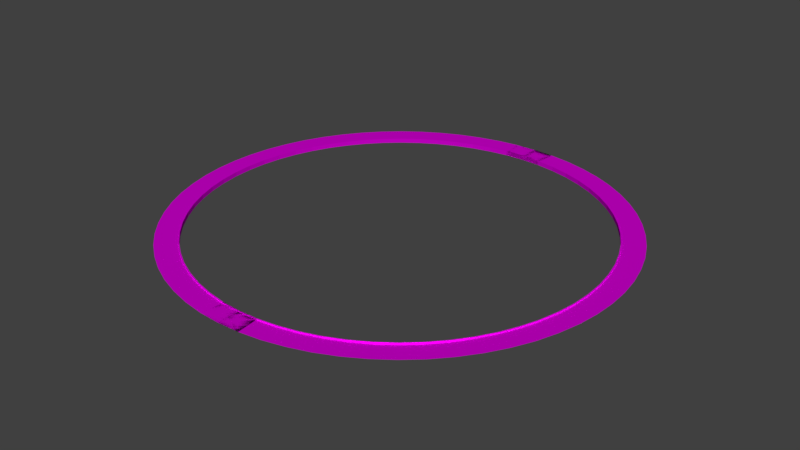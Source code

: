 # Source: Muro.blend  (saved by Blender 2.78.0; exported with 4.5.12 LTS)
import bpy
from mathutils import Matrix  # noqa: F401  (used for matrix-valued properties, if any)

bpy.ops.wm.read_factory_settings(use_empty=True)
scene = bpy.context.scene
scene.name = 'Scene'

# ---- collections
col_collection_1 = bpy.data.collections.new('Collection 1'); scene.collection.children.link(col_collection_1)

# ---- images (referenced by path relative to the original .blend; pixels are not part of the script)
import os
ASSET_DIR = os.environ.get("B2B_ASSET_DIR", "")  # directory of the original .blend (textures are referenced by path, not embedded)
HERE = os.path.dirname(os.path.abspath(__file__))  # packed textures are extracted next to this script under _unpacked/

def load_image(name, relpath, width, height, colorspace="sRGB"):
    """Load a texture the original file referenced (path relative to the .blend, or extracted next to this script)."""
    p = next((c for c in (os.path.join(HERE, relpath), os.path.join(ASSET_DIR, relpath)) if relpath and os.path.exists(c)), "")
    if p:
        img = bpy.data.images.load(p, check_existing=True)
        img.name = name
    else:  # same state as the original file: an image datablock whose file is absent (Cycles renders it pink)
        img = bpy.data.images.new(name, width, height)
        img.source = "FILE"
        img.filepath = "//" + (relpath or name)
    img.colorspace_settings.name = colorspace
    return img
img_muro_txt_png = load_image('Muro_TXT.png', 'Muro_TXT.png', 1024, 1024, 'sRGB')

# ---- materials (node trees are filled in below, after node groups)
mat_material_001 = bpy.data.materials.new('Material.001')
mat_material_001.alpha_threshold = 0.0
mat_material_001.roughness = 0.5
mat_material_002 = bpy.data.materials.new('Material.002')
mat_material_002.alpha_threshold = 0.0
mat_material_002.roughness = 0.5

# ---- material node trees
mat_material_001.use_nodes = True; mat_material_001.node_tree.nodes.clear()
_N = mat_material_001.node_tree.nodes; _L = mat_material_001.node_tree.links
n0 = _N.new('ShaderNodeBsdfDiffuse'); n0.name = 'Diffuse BSDF'; n0.location = (10, 300)
n1 = _N.new('ShaderNodeTexImage'); n1.name = 'Image Texture'; n1.location = (-263, 285)
n1.width = 140
n1.image = img_muro_txt_png
n2 = _N.new('ShaderNodeMixShader'); n2.name = 'Mix Shader'; n2.location = (260, 365)
n2.inputs[0].default_value = 0.5727
n3 = _N.new('ShaderNodeBsdfAnisotropic'); n3.name = 'Glossy BSDF'; n3.location = (-3, 506)
n3.distribution = 'BECKMANN'
n3.inputs[1].default_value = 0.4472
n4 = _N.new('ShaderNodeMix'); n4.name = 'Mix'; n4.location = (352, 539)
n4.data_type = 'RGBA'
n4.blend_type = 'MULTIPLY'
n5 = _N.new('ShaderNodeOutputMaterial'); n5.name = 'Material Output'; n5.location = (875, 392)
n6 = _N.new('ShaderNodeDisplacement'); n6.name = 'Displacement'; n6.location = (0, 0)
n6.inputs[1].default_value = 0.0
n6.inputs[2].default_value = 0.1
_L.new(n1.outputs[0], n0.inputs[0])
_L.new(n2.outputs[0], n5.inputs[0])
_L.new(n0.outputs[0], n2.inputs[2])
_L.new(n3.outputs[0], n2.inputs[1])
_L.new(n1.outputs[0], n3.inputs[0])
_L.new(n1.outputs[0], n4.inputs[6])
_L.new(n4.outputs[2], n6.inputs[0])
_L.new(n6.outputs[0], n5.inputs[2])
n5.is_active_output = True
mat_material_002.use_nodes = True; mat_material_002.node_tree.nodes.clear()
_N = mat_material_002.node_tree.nodes; _L = mat_material_002.node_tree.links
n0 = _N.new('ShaderNodeOutputMaterial'); n0.name = 'Material Output'; n0.location = (575, 335)
n1 = _N.new('ShaderNodeMixShader'); n1.name = 'Mix Shader'; n1.location = (310, 323)
n1.width = 114
n2 = _N.new('ShaderNodeMix'); n2.name = 'Mix'; n2.location = (286, 555)
n2.data_type = 'RGBA'
n2.blend_type = 'MULTIPLY'
n3 = _N.new('ShaderNodeDisplacement'); n3.name = 'Displacement'; n3.location = (0, 0)
n3.inputs[1].default_value = 0.0
n3.inputs[2].default_value = 0.1
_L.new(n1.outputs[0], n0.inputs[0])
_L.new(n2.outputs[2], n3.inputs[0])
_L.new(n3.outputs[0], n0.inputs[2])
n0.is_active_output = True

# ---- world
world_world = bpy.data.worlds.new('World'); scene.world = world_world
world_world.color = (0.05088, 0.05088, 0.05088)
world_world.use_sun_shadow = False
world_world.sun_shadow_jitter_overblur = 0.0
world_world.cycles.sampling_method = 'MANUAL'
world_world.light_settings.ao_factor = 0.9036

# ---- meshes
me_sphere = bpy.data.meshes.new('Sphere')
me_sphere.from_pydata([(0.0, 149.1, 0.0), (0.0, 149.1, 3.4), (0.0, 166.0, 2.868), (-14.61, 148.4, 0.0), (-14.61, 148.4, 3.4), (-14.68, 149.1, 3.404), (-14.68, 149.1, 2.701), (-16.27, 165.2, 2.868), (0.0, 149.8, 3.404), (0.0, 149.8, 2.701), (14.61, 148.4, 0.0), (14.61, 148.4, 3.4), (16.27, 165.2, 2.868), (0.0001087, 149.8, 3.404), (0.0001087, 149.8, 2.701), (0.0001163, 166.0, 2.868), (14.68, 149.1, 3.404), (14.68, 149.1, 2.701), (29.08, 146.2, 0.0), (29.08, 146.2, 3.4), (32.38, 162.8, 2.868), (14.68, 149.1, 3.404), (14.68, 149.1, 2.701), (16.27, 165.2, 2.868), (29.22, 146.9, 3.404), (29.22, 146.9, 2.701), (43.27, 142.7, 0.0), (43.27, 142.7, 3.4), (48.19, 158.8, 2.868), (29.22, 146.9, 3.404), (29.22, 146.9, 2.701), (32.38, 162.8, 2.868), (43.48, 143.3, 3.404), (43.48, 143.3, 2.701), (57.05, 137.7, 0.0), (57.05, 137.7, 3.4), (63.52, 153.4, 2.868), (43.48, 143.3, 3.404), (43.48, 143.3, 2.701), (48.19, 158.8, 2.868), (57.32, 138.4, 3.404), (57.32, 138.4, 2.701), (70.27, 131.5, 0.0), (70.27, 131.5, 3.4), (78.25, 146.4, 2.868), (57.32, 138.4, 3.404), (57.32, 138.4, 2.701), (63.52, 153.4, 2.868), (70.61, 132.1, 3.404), (70.61, 132.1, 2.701), (82.82, 123.9, 0.0), (82.82, 123.9, 3.4), (92.22, 138.0, 2.868), (70.61, 132.1, 3.404), (70.61, 132.1, 2.701), (78.25, 146.4, 2.868), (83.22, 124.5, 3.404), (83.22, 124.5, 2.701), (94.57, 115.2, 0.0), (94.57, 115.2, 3.4), (105.3, 128.3, 2.868), (83.22, 124.5, 3.404), (83.22, 124.5, 2.701), (92.22, 138.0, 2.868), (95.02, 115.8, 3.404), (95.02, 115.8, 2.701), (105.4, 105.4, 0.0), (105.4, 105.4, 3.4), (117.4, 117.4, 2.868), (95.02, 115.8, 3.404), (95.02, 115.8, 2.701), (105.3, 128.3, 2.868), (105.9, 105.9, 3.404), (105.9, 105.9, 2.701), (115.2, 94.57, 0.0), (115.2, 94.57, 3.4), (128.3, 105.3, 2.868), (105.9, 105.9, 3.404), (105.9, 105.9, 2.701), (117.4, 117.4, 2.868), (115.8, 95.02, 3.404), (115.8, 95.02, 2.701), (123.9, 82.82, 0.0), (123.9, 82.82, 3.4), (138.0, 92.22, 2.868), (115.8, 95.02, 3.404), (115.8, 95.02, 2.701), (128.3, 105.3, 2.868), (124.5, 83.22, 3.404), (124.5, 83.22, 2.701), (146.4, 78.25, 2.868), (124.5, 83.22, 3.404), (124.5, 83.22, 2.701), (138.0, 92.22, 2.868), (132.1, 70.61, 3.404), (132.1, 70.61, 2.701), (153.4, 63.52, 2.868), (131.5, 70.27, 0.0), (131.5, 70.27, 3.4), (132.1, 70.61, 3.404), (132.1, 70.61, 2.701), (146.4, 78.25, 2.868), (138.4, 57.32, 3.404), (138.4, 57.32, 2.701), (158.8, 48.19, 2.868), (137.7, 57.05, 0.0), (137.7, 57.05, 3.4), (138.4, 57.32, 3.404), (138.4, 57.32, 2.701), (153.4, 63.52, 2.868), (143.3, 43.48, 3.404), (143.3, 43.48, 2.701), (162.8, 32.38, 2.868), (142.7, 43.27, 0.0), (142.7, 43.27, 3.4), (143.3, 43.48, 3.404), (143.3, 43.48, 2.701), (158.8, 48.19, 2.868), (146.9, 29.22, 3.404), (146.9, 29.22, 2.701), (165.2, 16.27, 2.868), (146.2, 29.08, 0.0), (146.2, 29.08, 3.4), (146.9, 29.22, 3.404), (146.9, 29.22, 2.701), (162.8, 32.38, 2.868), (149.1, 14.68, 3.404), (149.1, 14.68, 2.701), (149.1, 3.815e-06, 0.0), (149.1, 3.815e-06, 3.4), (166.0, 1.526e-05, 2.868), (148.4, 14.61, 0.0), (148.4, 14.61, 3.4), (149.1, 14.68, 3.404), (149.1, 14.68, 2.701), (165.2, 16.27, 2.868), (149.8, 2.861e-06, 3.404), (149.8, 2.861e-06, 2.701)], [], [(3, 0, 1, 4), (4, 1, 8, 5), (5, 8, 9, 6), (6, 9, 2, 7), (0, 10, 11, 1), (1, 11, 16, 13), (13, 16, 17, 14), (14, 17, 12, 15), (10, 18, 19, 11), (11, 19, 24, 21), (21, 24, 25, 22), (22, 25, 20, 23), (18, 26, 27, 19), (19, 27, 32, 29), (29, 32, 33, 30), (30, 33, 28, 31), (26, 34, 35, 27), (27, 35, 40, 37), (37, 40, 41, 38), (38, 41, 36, 39), (34, 42, 43, 35), (35, 43, 48, 45), (45, 48, 49, 46), (46, 49, 44, 47), (42, 50, 51, 43), (43, 51, 56, 53), (53, 56, 57, 54), (54, 57, 52, 55), (50, 58, 59, 51), (51, 59, 64, 61), (61, 64, 65, 62), (62, 65, 60, 63), (58, 66, 67, 59), (59, 67, 72, 69), (69, 72, 73, 70), (70, 73, 68, 71), (66, 74, 75, 67), (67, 75, 80, 77), (77, 80, 81, 78), (78, 81, 76, 79), (74, 82, 83, 75), (75, 83, 88, 85), (85, 88, 89, 86), (86, 89, 84, 87), (82, 97, 98, 83), (83, 98, 94, 91), (91, 94, 95, 92), (92, 95, 90, 93), (97, 105, 106, 98), (98, 106, 102, 99), (99, 102, 103, 100), (100, 103, 96, 101), (105, 113, 114, 106), (106, 114, 110, 107), (107, 110, 111, 108), (108, 111, 104, 109), (113, 121, 122, 114), (114, 122, 118, 115), (115, 118, 119, 116), (116, 119, 112, 117), (121, 131, 132, 122), (122, 132, 126, 123), (123, 126, 127, 124), (124, 127, 120, 125), (131, 128, 129, 132), (132, 129, 136, 133), (133, 136, 137, 134), (134, 137, 130, 135)])
_uv = me_sphere.uv_layers.new(name='UVMap')
_uv.uv.foreach_set('vector', [0.628, 0.9876, 0.628, 0.007834, 0.8557, 0.007833, 0.8557, 0.9876, 0.8557, 0.9876, 0.8557, 0.007833, 0.9036, 0.005478, 0.9036, 0.99, 0.9036, 0.99, 0.9036, 0.005478, 0.9507, 0.005478, 0.9507, 0.99, 0.03954, 0.007361, 0.5971, 0.01511, 0.6022, 0.623, 0.02226, 0.6167, 0.628, 0.9876, 0.628, 0.007834, 0.8557, 0.007833, 0.8557, 0.9876, 0.8557, 0.9876, 0.8557, 0.007833, 0.9036, 0.005478, 0.9036, 0.99, 0.9036, 0.99, 0.9036, 0.005478, 0.9507, 0.005478, 0.9507, 0.99, 0.03954, 0.007361, 0.5971, 0.01511, 0.6022, 0.623, 0.02226, 0.6167, 0.628, 0.9876, 0.628, 0.007834, 0.8557, 0.007833, 0.8557, 0.9876, 0.8557, 0.9876, 0.8557, 0.007833, 0.9036, 0.005478, 0.9036, 0.99, 0.9036, 0.99, 0.9036, 0.005478, 0.9507, 0.005478, 0.9507, 0.99, 0.03954, 0.007361, 0.5971, 0.01511, 0.6022, 0.623, 0.02226, 0.6167, 0.628, 0.9876, 0.628, 0.007834, 0.8557, 0.007833, 0.8557, 0.9876, 0.8557, 0.9876, 0.8557, 0.007833, 0.9036, 0.005478, 0.9036, 0.99, 0.9036, 0.99, 0.9036, 0.005478, 0.9507, 0.005478, 0.9507, 0.99, 0.03954, 0.007361, 0.5971, 0.01511, 0.6022, 0.623, 0.02226, 0.6167, 0.628, 0.9876, 0.628, 0.007834, 0.8557, 0.007833, 0.8557, 0.9876, 0.8557, 0.9876, 0.8557, 0.007833, 0.9036, 0.005478, 0.9036, 0.99, 0.9036, 0.99, 0.9036, 0.005478, 0.9507, 0.005478, 0.9507, 0.99, 0.03954, 0.007361, 0.5971, 0.01511, 0.6022, 0.623, 0.02226, 0.6167, 0.628, 0.9876, 0.628, 0.007834, 0.8557, 0.007833, 0.8557, 0.9876, 0.8557, 0.9876, 0.8557, 0.007833, 0.9036, 0.005478, 0.9036, 0.99, 0.9036, 0.99, 0.9036, 0.005478, 0.9507, 0.005478, 0.9507, 0.99, 0.03954, 0.007361, 0.5971, 0.01511, 0.6022, 0.623, 0.02226, 0.6167, 0.628, 0.9876, 0.628, 0.007834, 0.8557, 0.007833, 0.8557, 0.9876, 0.8557, 0.9876, 0.8557, 0.007833, 0.9036, 0.005478, 0.9036, 0.99, 0.9036, 0.99, 0.9036, 0.005478, 0.9507, 0.005478, 0.9507, 0.99, 0.03954, 0.007361, 0.5971, 0.01511, 0.6022, 0.623, 0.02226, 0.6167, 0.628, 0.9876, 0.628, 0.007834, 0.8557, 0.007833, 0.8557, 0.9876, 0.8557, 0.9876, 0.8557, 0.007833, 0.9036, 0.005478, 0.9036, 0.99, 0.9036, 0.99, 0.9036, 0.005478, 0.9507, 0.005478, 0.9507, 0.99, 0.03954, 0.007361, 0.5971, 0.01511, 0.6022, 0.623, 0.02226, 0.6167, 0.628, 0.9876, 0.628, 0.007834, 0.8557, 0.007833, 0.8557, 0.9876, 0.8557, 0.9876, 0.8557, 0.007833, 0.9036, 0.005478, 0.9036, 0.99, 0.9036, 0.99, 0.9036, 0.005478, 0.9507, 0.005478, 0.9507, 0.99, 0.03954, 0.007361, 0.5971, 0.01511, 0.6022, 0.623, 0.02226, 0.6167, 0.628, 0.9876, 0.628, 0.007834, 0.8557, 0.007833, 0.8557, 0.9876, 0.8557, 0.9876, 0.8557, 0.007833, 0.9036, 0.005478, 0.9036, 0.99, 0.9036, 0.99, 0.9036, 0.005478, 0.9507, 0.005478, 0.9507, 0.99, 0.03954, 0.007361, 0.5971, 0.01511, 0.6022, 0.623, 0.02226, 0.6167, 0.628, 0.9876, 0.628, 0.007834, 0.8557, 0.007833, 0.8557, 0.9876, 0.8557, 0.9876, 0.8557, 0.007833, 0.9036, 0.005478, 0.9036, 0.99, 0.9036, 0.99, 0.9036, 0.005478, 0.9507, 0.005478, 0.9507, 0.99, 0.03954, 0.007361, 0.5971, 0.01511, 0.6022, 0.623, 0.02226, 0.6167, 0.628, 0.9876, 0.628, 0.007834, 0.8557, 0.007833, 0.8557, 0.9876, 0.8557, 0.9876, 0.8557, 0.007833, 0.9036, 0.005478, 0.9036, 0.99, 0.9036, 0.99, 0.9036, 0.005478, 0.9507, 0.005478, 0.9507, 0.99, 0.03954, 0.007361, 0.5971, 0.01511, 0.6022, 0.623, 0.02226, 0.6167, 0.628, 0.9876, 0.628, 0.007834, 0.8557, 0.007833, 0.8557, 0.9876, 0.8557, 0.9876, 0.8557, 0.007833, 0.9036, 0.005478, 0.9036, 0.99, 0.9036, 0.99, 0.9036, 0.005478, 0.9507, 0.005478, 0.9507, 0.99, 0.03954, 0.007361, 0.5971, 0.01511, 0.6022, 0.623, 0.02226, 0.6167, 0.628, 0.9876, 0.628, 0.007834, 0.8557, 0.007833, 0.8557, 0.9876, 0.8557, 0.9876, 0.8557, 0.007833, 0.9036, 0.005478, 0.9036, 0.99, 0.9036, 0.99, 0.9036, 0.005478, 0.9507, 0.005478, 0.9507, 0.99, 0.03954, 0.007361, 0.5971, 0.01511, 0.6022, 0.623, 0.02226, 0.6167, 0.628, 0.9876, 0.628, 0.007834, 0.8557, 0.007833, 0.8557, 0.9876, 0.8557, 0.9876, 0.8557, 0.007833, 0.9036, 0.005478, 0.9036, 0.99, 0.9036, 0.99, 0.9036, 0.005478, 0.9507, 0.005478, 0.9507, 0.99, 0.03954, 0.007361, 0.5971, 0.01511, 0.6022, 0.623, 0.02226, 0.6167, 0.628, 0.9876, 0.628, 0.007834, 0.8557, 0.007833, 0.8557, 0.9876, 0.8557, 0.9876, 0.8557, 0.007833, 0.9036, 0.005478, 0.9036, 0.99, 0.9036, 0.99, 0.9036, 0.005478, 0.9507, 0.005478, 0.9507, 0.99, 0.03954, 0.007361, 0.5971, 0.01511, 0.6022, 0.623, 0.02226, 0.6167, 0.628, 0.9876, 0.628, 0.007834, 0.8557, 0.007833, 0.8557, 0.9876, 0.8557, 0.9876, 0.8557, 0.007833, 0.9036, 0.005478, 0.9036, 0.99, 0.9036, 0.99, 0.9036, 0.005478, 0.9507, 0.005478, 0.9507, 0.99, 0.03954, 0.007361, 0.5971, 0.01511, 0.6022, 0.623, 0.02226, 0.6167])
me_sphere.materials.append(mat_material_001)
me_sphere.materials.append(mat_material_002)
me_sphere.use_remesh_preserve_volume = False
me_sphere.use_remesh_preserve_attributes = False
me_sphere.use_mirror_vertex_groups = False
me_sphere.update()

# ---- objects
ob_muro = bpy.data.objects.new('Muro', me_sphere)

# ---- transforms, parenting, visibility, modifiers, constraints
ob_muro.location = (0.0, 0.0, 0.0)
ob_muro.lineart.crease_threshold = 0.0
_m = ob_muro.modifiers.new('Mirror', 'MIRROR')
_m.use_axis = (True, True, False)

# ---- collection membership
col_collection_1.objects.link(ob_muro)

# ---- scene / render settings (as saved in the file)
scene.frame_start = 1; scene.frame_end = 250; scene.frame_set(1)
scene.render.engine = 'CYCLES'
scene.render.resolution_percentage = 50
scene.render.dither_intensity = 0.0
scene.cycles.use_denoising = False
scene.cycles.samples = 128
scene.cycles.sampling_pattern = 'TABULATED_SOBOL'
scene.cycles.light_sampling_threshold = 0.0
scene.cycles.use_adaptive_sampling = False
scene.cycles.use_light_tree = False
scene.cycles.blur_glossy = 0.0
scene.cycles.sample_clamp_indirect = 0.0
scene.view_settings.view_transform = 'Standard'
bpy.context.view_layer.update()

# ---- added for rendering (the .blend has no active camera and no usable light): camera, sun
cam_auto = bpy.data.cameras.new('AutoCamera')
cam_auto.lens = 50.0
cam_auto.sensor_width = 36.0
cam_auto.clip_end = 7623.95
ob_auto_camera = bpy.data.objects.new('AutoCamera', cam_auto)
scene.collection.objects.link(ob_auto_camera)
ob_auto_camera.location = (434.415, -521.298, 349.234)
ob_auto_camera.rotation_euler = (1.09748, -7.21219e-08, 0.694738)
scene.camera = ob_auto_camera
light_auto_sun = bpy.data.lights.new('AutoSun', 'SUN')
light_auto_sun.energy = 3.0
light_auto_sun.angle = 0.0523599
ob_auto_sun = bpy.data.objects.new('AutoSun', light_auto_sun)
scene.collection.objects.link(ob_auto_sun)
ob_auto_sun.rotation_euler = (0.872665, 0.174533, 0.523599)
bpy.context.view_layer.update()
